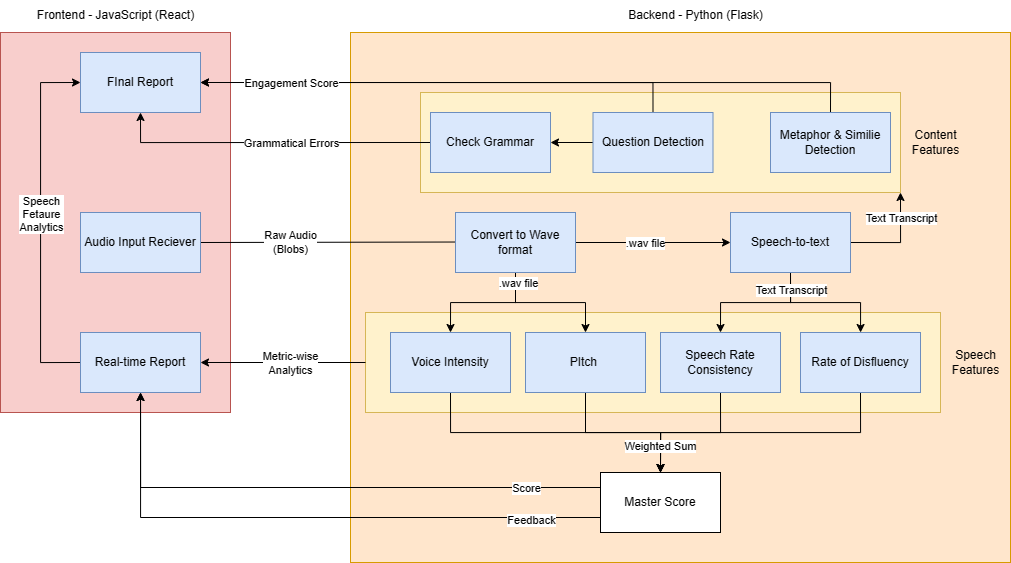

The diagram above was exported from draw.io. Its source (the exported page's mxGraphModel, read from the mxfile embedded in the PNG):
<mxGraphModel dx="2239" dy="713" grid="1" gridSize="10" guides="1" tooltips="1" connect="1" arrows="1" fold="1" page="1" pageScale="1" pageWidth="850" pageHeight="1100" math="0" shadow="0">
  <root>
    <mxCell id="0" />
    <mxCell id="1" parent="0" />
    <mxCell id="ksycxQspdtd7RbNlFTYJ-54" value="" style="rounded=0;whiteSpace=wrap;html=1;fillColor=#ffe6cc;strokeColor=#d79b00;" vertex="1" parent="1">
      <mxGeometry x="130" y="540" width="660" height="530" as="geometry" />
    </mxCell>
    <mxCell id="ksycxQspdtd7RbNlFTYJ-53" value="" style="rounded=0;whiteSpace=wrap;html=1;fillColor=#f8cecc;strokeColor=#b85450;" vertex="1" parent="1">
      <mxGeometry x="-220" y="540" width="230" height="380" as="geometry" />
    </mxCell>
    <mxCell id="ksycxQspdtd7RbNlFTYJ-47" value="" style="rounded=0;whiteSpace=wrap;html=1;fillColor=#fff2cc;strokeColor=#d6b656;" vertex="1" parent="1">
      <mxGeometry x="200" y="600" width="480" height="100" as="geometry" />
    </mxCell>
    <mxCell id="ksycxQspdtd7RbNlFTYJ-26" value="" style="rounded=0;whiteSpace=wrap;html=1;fillColor=#fff2cc;strokeColor=#d6b656;" vertex="1" parent="1">
      <mxGeometry x="145" y="820" width="575" height="100" as="geometry" />
    </mxCell>
    <mxCell id="ksycxQspdtd7RbNlFTYJ-5" style="edgeStyle=orthogonalEdgeStyle;rounded=0;orthogonalLoop=1;jettySize=auto;html=1;exitX=1;exitY=0.5;exitDx=0;exitDy=0;" edge="1" parent="1" source="ImlS-bBT7Sch6hqWOwJe-2">
      <mxGeometry relative="1" as="geometry">
        <mxPoint x="142.5" y="749.5" as="sourcePoint" />
        <mxPoint x="247.5" y="749.5" as="targetPoint" />
      </mxGeometry>
    </mxCell>
    <mxCell id="ksycxQspdtd7RbNlFTYJ-6" value="Raw Audio&lt;div&gt;(Blobs)&lt;/div&gt;" style="edgeLabel;html=1;align=center;verticalAlign=middle;resizable=0;points=[];" vertex="1" connectable="0" parent="ksycxQspdtd7RbNlFTYJ-5">
      <mxGeometry x="-0.205" relative="1" as="geometry">
        <mxPoint x="-17" as="offset" />
      </mxGeometry>
    </mxCell>
    <mxCell id="ImlS-bBT7Sch6hqWOwJe-2" value="Audio Input Reciever" style="rounded=0;whiteSpace=wrap;html=1;fillColor=#dae8fc;strokeColor=#6c8ebf;" parent="1" vertex="1">
      <mxGeometry x="-140" y="720" width="120" height="60" as="geometry" />
    </mxCell>
    <mxCell id="ksycxQspdtd7RbNlFTYJ-3" style="edgeStyle=orthogonalEdgeStyle;rounded=0;orthogonalLoop=1;jettySize=auto;html=1;exitX=1;exitY=0.5;exitDx=0;exitDy=0;" edge="1" parent="1" source="ImlS-bBT7Sch6hqWOwJe-3" target="ksycxQspdtd7RbNlFTYJ-2">
      <mxGeometry relative="1" as="geometry" />
    </mxCell>
    <mxCell id="ksycxQspdtd7RbNlFTYJ-4" value=".wav file" style="edgeLabel;html=1;align=center;verticalAlign=middle;resizable=0;points=[];" vertex="1" connectable="0" parent="ksycxQspdtd7RbNlFTYJ-3">
      <mxGeometry x="-0.1106" relative="1" as="geometry">
        <mxPoint as="offset" />
      </mxGeometry>
    </mxCell>
    <mxCell id="ksycxQspdtd7RbNlFTYJ-14" style="edgeStyle=orthogonalEdgeStyle;rounded=0;orthogonalLoop=1;jettySize=auto;html=1;entryX=0.5;entryY=0;entryDx=0;entryDy=0;exitX=0.5;exitY=1;exitDx=0;exitDy=0;" edge="1" parent="1" source="ImlS-bBT7Sch6hqWOwJe-3" target="ksycxQspdtd7RbNlFTYJ-10">
      <mxGeometry relative="1" as="geometry">
        <mxPoint x="310" y="810" as="sourcePoint" />
      </mxGeometry>
    </mxCell>
    <mxCell id="ksycxQspdtd7RbNlFTYJ-15" style="edgeStyle=orthogonalEdgeStyle;rounded=0;orthogonalLoop=1;jettySize=auto;html=1;exitX=0.5;exitY=1;exitDx=0;exitDy=0;entryX=0.5;entryY=0;entryDx=0;entryDy=0;" edge="1" parent="1" source="ImlS-bBT7Sch6hqWOwJe-3" target="ksycxQspdtd7RbNlFTYJ-8">
      <mxGeometry relative="1" as="geometry" />
    </mxCell>
    <mxCell id="ksycxQspdtd7RbNlFTYJ-17" value=".wav file" style="edgeLabel;html=1;align=center;verticalAlign=middle;resizable=0;points=[];" vertex="1" connectable="0" parent="ksycxQspdtd7RbNlFTYJ-15">
      <mxGeometry x="-0.8308" y="2" relative="1" as="geometry">
        <mxPoint as="offset" />
      </mxGeometry>
    </mxCell>
    <mxCell id="ImlS-bBT7Sch6hqWOwJe-3" value="Convert to Wave format" style="rounded=0;whiteSpace=wrap;html=1;fillColor=#dae8fc;strokeColor=#6c8ebf;" parent="1" vertex="1">
      <mxGeometry x="235" y="720" width="120" height="60" as="geometry" />
    </mxCell>
    <mxCell id="ksycxQspdtd7RbNlFTYJ-12" style="edgeStyle=orthogonalEdgeStyle;rounded=0;orthogonalLoop=1;jettySize=auto;html=1;exitX=0.5;exitY=1;exitDx=0;exitDy=0;entryX=0.5;entryY=0;entryDx=0;entryDy=0;" edge="1" parent="1" source="ksycxQspdtd7RbNlFTYJ-2" target="ksycxQspdtd7RbNlFTYJ-9">
      <mxGeometry relative="1" as="geometry">
        <mxPoint x="570" y="800" as="targetPoint" />
      </mxGeometry>
    </mxCell>
    <mxCell id="ksycxQspdtd7RbNlFTYJ-13" style="edgeStyle=orthogonalEdgeStyle;rounded=0;orthogonalLoop=1;jettySize=auto;html=1;exitX=0.5;exitY=1;exitDx=0;exitDy=0;" edge="1" parent="1" source="ksycxQspdtd7RbNlFTYJ-2" target="ksycxQspdtd7RbNlFTYJ-11">
      <mxGeometry relative="1" as="geometry" />
    </mxCell>
    <mxCell id="ksycxQspdtd7RbNlFTYJ-16" value="Text Transcript" style="edgeLabel;html=1;align=center;verticalAlign=middle;resizable=0;points=[];" vertex="1" connectable="0" parent="ksycxQspdtd7RbNlFTYJ-13">
      <mxGeometry x="-0.7231" relative="1" as="geometry">
        <mxPoint as="offset" />
      </mxGeometry>
    </mxCell>
    <mxCell id="ksycxQspdtd7RbNlFTYJ-50" style="edgeStyle=orthogonalEdgeStyle;rounded=0;orthogonalLoop=1;jettySize=auto;html=1;exitX=1;exitY=0.5;exitDx=0;exitDy=0;entryX=1;entryY=1;entryDx=0;entryDy=0;" edge="1" parent="1" source="ksycxQspdtd7RbNlFTYJ-2" target="ksycxQspdtd7RbNlFTYJ-47">
      <mxGeometry relative="1" as="geometry">
        <Array as="points">
          <mxPoint x="680" y="750" />
        </Array>
      </mxGeometry>
    </mxCell>
    <mxCell id="ksycxQspdtd7RbNlFTYJ-51" value="Text Transcript" style="edgeLabel;html=1;align=center;verticalAlign=middle;resizable=0;points=[];" vertex="1" connectable="0" parent="ksycxQspdtd7RbNlFTYJ-50">
      <mxGeometry x="0.487" relative="1" as="geometry">
        <mxPoint as="offset" />
      </mxGeometry>
    </mxCell>
    <mxCell id="ksycxQspdtd7RbNlFTYJ-2" value="Speech-to-text" style="rounded=0;whiteSpace=wrap;html=1;fillColor=#dae8fc;strokeColor=#6c8ebf;" vertex="1" parent="1">
      <mxGeometry x="510" y="720" width="120" height="60" as="geometry" />
    </mxCell>
    <mxCell id="ksycxQspdtd7RbNlFTYJ-21" style="edgeStyle=orthogonalEdgeStyle;rounded=0;orthogonalLoop=1;jettySize=auto;html=1;exitX=0.5;exitY=1;exitDx=0;exitDy=0;entryX=0.5;entryY=0;entryDx=0;entryDy=0;" edge="1" parent="1" source="ksycxQspdtd7RbNlFTYJ-8" target="ksycxQspdtd7RbNlFTYJ-18">
      <mxGeometry relative="1" as="geometry" />
    </mxCell>
    <mxCell id="ksycxQspdtd7RbNlFTYJ-8" value="PItch&amp;nbsp;" style="rounded=0;whiteSpace=wrap;html=1;fillColor=#dae8fc;strokeColor=#6c8ebf;" vertex="1" parent="1">
      <mxGeometry x="305" y="840" width="120" height="60" as="geometry" />
    </mxCell>
    <mxCell id="ksycxQspdtd7RbNlFTYJ-23" style="edgeStyle=orthogonalEdgeStyle;rounded=0;orthogonalLoop=1;jettySize=auto;html=1;exitX=0.5;exitY=1;exitDx=0;exitDy=0;entryX=0.5;entryY=0;entryDx=0;entryDy=0;" edge="1" parent="1" source="ksycxQspdtd7RbNlFTYJ-9" target="ksycxQspdtd7RbNlFTYJ-18">
      <mxGeometry relative="1" as="geometry" />
    </mxCell>
    <mxCell id="ksycxQspdtd7RbNlFTYJ-9" value="Speech Rate Consistency" style="rounded=0;whiteSpace=wrap;html=1;fillColor=#dae8fc;strokeColor=#6c8ebf;" vertex="1" parent="1">
      <mxGeometry x="440" y="840" width="120" height="60" as="geometry" />
    </mxCell>
    <mxCell id="ksycxQspdtd7RbNlFTYJ-19" style="edgeStyle=orthogonalEdgeStyle;rounded=0;orthogonalLoop=1;jettySize=auto;html=1;exitX=0.5;exitY=1;exitDx=0;exitDy=0;entryX=0.5;entryY=0;entryDx=0;entryDy=0;" edge="1" parent="1" source="ksycxQspdtd7RbNlFTYJ-10" target="ksycxQspdtd7RbNlFTYJ-18">
      <mxGeometry relative="1" as="geometry" />
    </mxCell>
    <mxCell id="ksycxQspdtd7RbNlFTYJ-28" style="edgeStyle=orthogonalEdgeStyle;rounded=0;orthogonalLoop=1;jettySize=auto;html=1;exitX=0;exitY=0.5;exitDx=0;exitDy=0;" edge="1" parent="1" source="ksycxQspdtd7RbNlFTYJ-26" target="ksycxQspdtd7RbNlFTYJ-27">
      <mxGeometry relative="1" as="geometry">
        <mxPoint x="130" y="900" as="sourcePoint" />
      </mxGeometry>
    </mxCell>
    <mxCell id="ksycxQspdtd7RbNlFTYJ-29" value="Metric-wise&lt;div&gt;Analytics&lt;/div&gt;" style="edgeLabel;html=1;align=center;verticalAlign=middle;resizable=0;points=[];" vertex="1" connectable="0" parent="ksycxQspdtd7RbNlFTYJ-28">
      <mxGeometry x="0.0892" relative="1" as="geometry">
        <mxPoint x="14" as="offset" />
      </mxGeometry>
    </mxCell>
    <mxCell id="ksycxQspdtd7RbNlFTYJ-10" value="Voice Intensity" style="rounded=0;whiteSpace=wrap;html=1;fillColor=#dae8fc;strokeColor=#6c8ebf;" vertex="1" parent="1">
      <mxGeometry x="170" y="840" width="120" height="60" as="geometry" />
    </mxCell>
    <mxCell id="ksycxQspdtd7RbNlFTYJ-24" style="edgeStyle=orthogonalEdgeStyle;rounded=0;orthogonalLoop=1;jettySize=auto;html=1;exitX=0.5;exitY=1;exitDx=0;exitDy=0;entryX=0.5;entryY=0;entryDx=0;entryDy=0;" edge="1" parent="1" source="ksycxQspdtd7RbNlFTYJ-11" target="ksycxQspdtd7RbNlFTYJ-18">
      <mxGeometry relative="1" as="geometry" />
    </mxCell>
    <mxCell id="ksycxQspdtd7RbNlFTYJ-25" value="Weighted Sum" style="edgeLabel;html=1;align=center;verticalAlign=middle;resizable=0;points=[];" vertex="1" connectable="0" parent="ksycxQspdtd7RbNlFTYJ-24">
      <mxGeometry x="0.81" y="-1" relative="1" as="geometry">
        <mxPoint as="offset" />
      </mxGeometry>
    </mxCell>
    <mxCell id="ksycxQspdtd7RbNlFTYJ-11" value="Rate of Disfluency" style="rounded=0;whiteSpace=wrap;html=1;fillColor=#dae8fc;strokeColor=#6c8ebf;" vertex="1" parent="1">
      <mxGeometry x="580" y="840" width="120" height="60" as="geometry" />
    </mxCell>
    <mxCell id="ksycxQspdtd7RbNlFTYJ-30" style="edgeStyle=orthogonalEdgeStyle;rounded=0;orthogonalLoop=1;jettySize=auto;html=1;exitX=0;exitY=0.25;exitDx=0;exitDy=0;entryX=0.5;entryY=1;entryDx=0;entryDy=0;" edge="1" parent="1" source="ksycxQspdtd7RbNlFTYJ-18" target="ksycxQspdtd7RbNlFTYJ-27">
      <mxGeometry relative="1" as="geometry" />
    </mxCell>
    <mxCell id="ksycxQspdtd7RbNlFTYJ-32" value="Score" style="edgeLabel;html=1;align=center;verticalAlign=middle;resizable=0;points=[];" vertex="1" connectable="0" parent="ksycxQspdtd7RbNlFTYJ-30">
      <mxGeometry x="-0.7301" relative="1" as="geometry">
        <mxPoint as="offset" />
      </mxGeometry>
    </mxCell>
    <mxCell id="ksycxQspdtd7RbNlFTYJ-31" style="edgeStyle=orthogonalEdgeStyle;rounded=0;orthogonalLoop=1;jettySize=auto;html=1;exitX=0;exitY=0.75;exitDx=0;exitDy=0;" edge="1" parent="1" source="ksycxQspdtd7RbNlFTYJ-18" target="ksycxQspdtd7RbNlFTYJ-27">
      <mxGeometry relative="1" as="geometry" />
    </mxCell>
    <mxCell id="ksycxQspdtd7RbNlFTYJ-33" value="Feedback" style="edgeLabel;html=1;align=center;verticalAlign=middle;resizable=0;points=[];" vertex="1" connectable="0" parent="ksycxQspdtd7RbNlFTYJ-31">
      <mxGeometry x="-0.7608" y="2" relative="1" as="geometry">
        <mxPoint as="offset" />
      </mxGeometry>
    </mxCell>
    <mxCell id="ksycxQspdtd7RbNlFTYJ-18" value="Master Score" style="rounded=0;whiteSpace=wrap;html=1;" vertex="1" parent="1">
      <mxGeometry x="380" y="980" width="120" height="60" as="geometry" />
    </mxCell>
    <mxCell id="ksycxQspdtd7RbNlFTYJ-57" style="edgeStyle=orthogonalEdgeStyle;rounded=0;orthogonalLoop=1;jettySize=auto;html=1;exitX=0;exitY=0.5;exitDx=0;exitDy=0;entryX=0;entryY=0.5;entryDx=0;entryDy=0;" edge="1" parent="1" source="ksycxQspdtd7RbNlFTYJ-27" target="ksycxQspdtd7RbNlFTYJ-34">
      <mxGeometry relative="1" as="geometry">
        <Array as="points">
          <mxPoint x="-180" y="870" />
          <mxPoint x="-180" y="590" />
        </Array>
      </mxGeometry>
    </mxCell>
    <mxCell id="ksycxQspdtd7RbNlFTYJ-58" value="Speech&lt;div&gt;Fetaure&lt;/div&gt;&lt;div&gt;Analytics&lt;/div&gt;" style="edgeLabel;html=1;align=center;verticalAlign=middle;resizable=0;points=[];" vertex="1" connectable="0" parent="ksycxQspdtd7RbNlFTYJ-57">
      <mxGeometry x="0.0482" relative="1" as="geometry">
        <mxPoint y="-1" as="offset" />
      </mxGeometry>
    </mxCell>
    <mxCell id="ksycxQspdtd7RbNlFTYJ-27" value="Real-time Report" style="rounded=0;whiteSpace=wrap;html=1;fillColor=#dae8fc;strokeColor=#6c8ebf;" vertex="1" parent="1">
      <mxGeometry x="-140" y="840" width="120" height="60" as="geometry" />
    </mxCell>
    <mxCell id="ksycxQspdtd7RbNlFTYJ-34" value="FInal Report" style="rounded=0;whiteSpace=wrap;html=1;fillColor=#dae8fc;strokeColor=#6c8ebf;" vertex="1" parent="1">
      <mxGeometry x="-140" y="560" width="120" height="60" as="geometry" />
    </mxCell>
    <mxCell id="ksycxQspdtd7RbNlFTYJ-35" value="Speech&lt;div&gt;Features&lt;/div&gt;" style="text;html=1;align=center;verticalAlign=middle;resizable=0;points=[];autosize=1;strokeColor=none;fillColor=none;" vertex="1" parent="1">
      <mxGeometry x="720" y="850" width="70" height="40" as="geometry" />
    </mxCell>
    <mxCell id="ksycxQspdtd7RbNlFTYJ-45" style="edgeStyle=orthogonalEdgeStyle;rounded=0;orthogonalLoop=1;jettySize=auto;html=1;exitX=0;exitY=0.5;exitDx=0;exitDy=0;entryX=0.5;entryY=1;entryDx=0;entryDy=0;" edge="1" parent="1" source="ksycxQspdtd7RbNlFTYJ-38" target="ksycxQspdtd7RbNlFTYJ-34">
      <mxGeometry relative="1" as="geometry" />
    </mxCell>
    <mxCell id="ksycxQspdtd7RbNlFTYJ-46" value="Grammatical Errors" style="edgeLabel;html=1;align=center;verticalAlign=middle;resizable=0;points=[];" vertex="1" connectable="0" parent="ksycxQspdtd7RbNlFTYJ-45">
      <mxGeometry x="0.0028" y="1" relative="1" as="geometry">
        <mxPoint x="20" y="-1" as="offset" />
      </mxGeometry>
    </mxCell>
    <mxCell id="ksycxQspdtd7RbNlFTYJ-38" value="Check Grammar" style="rounded=0;whiteSpace=wrap;html=1;fillColor=#dae8fc;strokeColor=#6c8ebf;" vertex="1" parent="1">
      <mxGeometry x="210" y="620" width="120" height="60" as="geometry" />
    </mxCell>
    <mxCell id="ksycxQspdtd7RbNlFTYJ-43" style="edgeStyle=orthogonalEdgeStyle;rounded=0;orthogonalLoop=1;jettySize=auto;html=1;exitX=0.5;exitY=0;exitDx=0;exitDy=0;entryX=1;entryY=0.5;entryDx=0;entryDy=0;" edge="1" parent="1" source="ksycxQspdtd7RbNlFTYJ-39" target="ksycxQspdtd7RbNlFTYJ-34">
      <mxGeometry relative="1" as="geometry" />
    </mxCell>
    <mxCell id="ksycxQspdtd7RbNlFTYJ-39" value="Metaphor &amp;amp; Similie Detection" style="rounded=0;whiteSpace=wrap;html=1;fillColor=#dae8fc;strokeColor=#6c8ebf;" vertex="1" parent="1">
      <mxGeometry x="550" y="620" width="120" height="60" as="geometry" />
    </mxCell>
    <mxCell id="ksycxQspdtd7RbNlFTYJ-41" style="edgeStyle=orthogonalEdgeStyle;rounded=0;orthogonalLoop=1;jettySize=auto;html=1;exitX=0.5;exitY=0;exitDx=0;exitDy=0;entryX=1;entryY=0.5;entryDx=0;entryDy=0;" edge="1" parent="1" source="ksycxQspdtd7RbNlFTYJ-40" target="ksycxQspdtd7RbNlFTYJ-34">
      <mxGeometry relative="1" as="geometry" />
    </mxCell>
    <mxCell id="ksycxQspdtd7RbNlFTYJ-44" value="Engagement Score" style="edgeLabel;html=1;align=center;verticalAlign=middle;resizable=0;points=[];" vertex="1" connectable="0" parent="ksycxQspdtd7RbNlFTYJ-41">
      <mxGeometry x="0.5979" y="2" relative="1" as="geometry">
        <mxPoint x="-7" y="-2" as="offset" />
      </mxGeometry>
    </mxCell>
    <mxCell id="ksycxQspdtd7RbNlFTYJ-59" value="" style="edgeStyle=orthogonalEdgeStyle;rounded=0;orthogonalLoop=1;jettySize=auto;html=1;" edge="1" parent="1" source="ksycxQspdtd7RbNlFTYJ-40" target="ksycxQspdtd7RbNlFTYJ-38">
      <mxGeometry relative="1" as="geometry" />
    </mxCell>
    <mxCell id="ksycxQspdtd7RbNlFTYJ-40" value="Question Detection" style="rounded=0;whiteSpace=wrap;html=1;fillColor=#dae8fc;strokeColor=#6c8ebf;" vertex="1" parent="1">
      <mxGeometry x="372.5" y="620" width="120" height="60" as="geometry" />
    </mxCell>
    <mxCell id="ksycxQspdtd7RbNlFTYJ-52" value="Content&lt;div&gt;Features&lt;/div&gt;" style="text;html=1;align=center;verticalAlign=middle;resizable=0;points=[];autosize=1;strokeColor=none;fillColor=none;" vertex="1" parent="1">
      <mxGeometry x="680" y="630" width="70" height="40" as="geometry" />
    </mxCell>
    <mxCell id="ksycxQspdtd7RbNlFTYJ-55" value="Frontend - JavaScript (React)" style="text;html=1;align=center;verticalAlign=middle;resizable=0;points=[];autosize=1;strokeColor=none;fillColor=none;" vertex="1" parent="1">
      <mxGeometry x="-195" y="508" width="180" height="30" as="geometry" />
    </mxCell>
    <mxCell id="ksycxQspdtd7RbNlFTYJ-56" value="Backend - Python (Flask)" style="text;html=1;align=center;verticalAlign=middle;resizable=0;points=[];autosize=1;strokeColor=none;fillColor=none;" vertex="1" parent="1">
      <mxGeometry x="395" y="508" width="160" height="30" as="geometry" />
    </mxCell>
  </root>
</mxGraphModel>